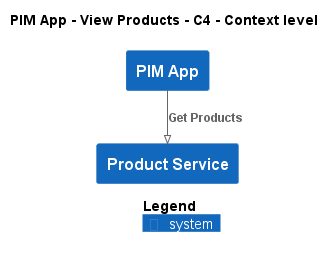

The diagram above was rendered by PlantUML. Its source (embedded in the PNG):
@startuml
!pragma layout smetana
!include ..\..\..\..\.c4s\C4_Context.puml

AddElementTag("state:new", $bgColor=green, $fontColor=#ffffff, $borderColor=green, $shadowing="False")
AddElementTag("state:changed", $bgColor=orange, $fontColor=#ffffff, $borderColor=orange, $shadowing="False")
AddElementTag("state:removed", $bgColor=red, $fontColor=#ffffff, $borderColor=red, $shadowing="False")

AddRelTag("state:new", $textColor=green, $lineColor=green)
AddRelTag("state:changed", $textColor=orange, $lineColor=orange)
AddRelTag("state:removed", $textColor=red, $lineColor=red)

SHOW_PERSON_PORTRAIT()
LAYOUT_TOP_DOWN()

skinparam linetype polyline

title PIM App - View Products - C4 - Context level

System(ECommercePlatform.SoftwareSystems.PIMApp, "PIM App", "")
System(ECommercePlatform.SoftwareSystems.ProductService, "Product Service", "")

Rel(ECommercePlatform.SoftwareSystems.PIMApp, ECommercePlatform.SoftwareSystems.ProductService, "Get Products")


SHOW_LEGEND()
@enduml